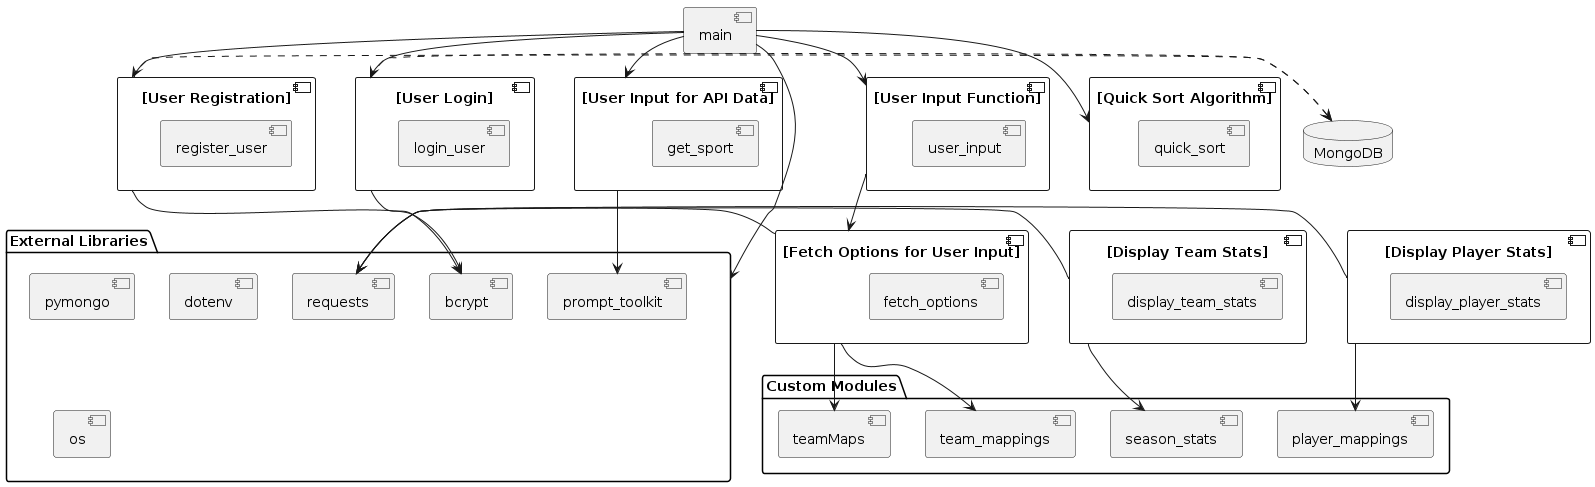

The diagram above was rendered by PlantUML. Its source (embedded in the PNG):
@startuml
package "External Libraries" {
    [requests]
    [pymongo]
    [bcrypt]
    [prompt_toolkit]
    [dotenv]
    [os]
}

package "Custom Modules" {
    [team_mappings]
    [player_mappings]
    [season_stats]
    [teamMaps]
}

database "MongoDB" {
}

component main {
}

component "[User Registration]" as UserRegistration {
    [register_user]
}

component "[User Login]" as UserLogin {
    [login_user]
}

component "[User Input for API Data]" as UserInputAPI {
    [get_sport]
}

component "[Fetch Options for User Input]" as FetchOptions {
    [fetch_options]
}

component "[Display Team Stats]" as DisplayTeamStats {
    [display_team_stats]
}

component "[Display Player Stats]" as DisplayPlayerStats {
    [display_player_stats]
}

component "[User Input Function]" as UserInputFunction {
    [user_input]
}

component "[Quick Sort Algorithm]" as QuickSort {
    [quick_sort]
}

main -down-> UserRegistration
main -down-> UserLogin
main -down-> UserInputAPI
main -down-> UserInputFunction
main -down-> QuickSort

UserRegistration -right-> [bcrypt]
UserLogin -right-> [bcrypt]
UserInputAPI -right-> [prompt_toolkit]

UserInputFunction -down-> FetchOptions
FetchOptions -right-> [requests]
FetchOptions -down-> [team_mappings]
FetchOptions -down-> [teamMaps]

DisplayTeamStats -right-> [requests]
DisplayTeamStats -down-> [season_stats]

DisplayPlayerStats -right-> [requests]
DisplayPlayerStats -down-> [player_mappings]

UserRegistration .right.> "MongoDB"
UserLogin .right.> "MongoDB"
main -down-> "External Libraries"
@enduml